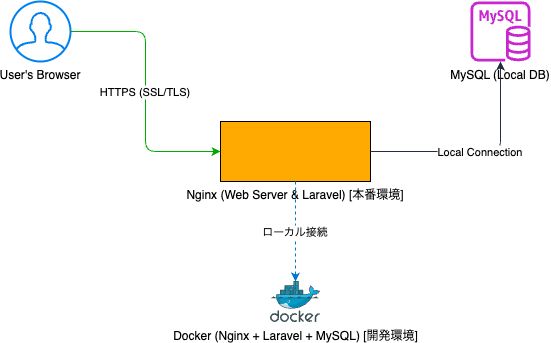

The diagram above was exported from draw.io. Its source (the exported page's mxGraphModel, read from the mxfile embedded in the PNG):
<mxGraphModel dx="731" dy="408" grid="1" gridSize="10" guides="1" tooltips="1" connect="1" arrows="1" fold="1" page="1" pageScale="1" pageWidth="827" pageHeight="1169" background="#FFFFFF" math="0" shadow="0">
  <root>
    <mxCell id="0" />
    <mxCell id="1" parent="0" />
    <mxCell id="User" value="User's Browser" style="shape=mxgraph.ios7.icons.user;strokeColor=#0080F0;strokeWidth=2;verticalLabelPosition=bottom;verticalAlign=top;align=center;" parent="1" vertex="1">
      <mxGeometry x="60" y="80" width="60" height="60" as="geometry" />
    </mxCell>
    <mxCell id="Nginx" value="Nginx (Web Server &amp; Laravel) [本番環境]" style="shape=mxgraph.azure.compute.virtual_machine;fillColor=#FFAA00;verticalLabelPosition=bottom;verticalAlign=top;align=center;" parent="1" vertex="1">
      <mxGeometry x="270" y="200" width="150" height="60" as="geometry" />
    </mxCell>
    <mxCell id="MySQL" value="MySQL (Local DB)" style="shape=mxgraph.aws4.rds_mysql_instance;fillColor=#C925D1;verticalLabelPosition=bottom;verticalAlign=top;align=center;" parent="1" vertex="1">
      <mxGeometry x="500" y="80" width="100" height="60" as="geometry" />
    </mxCell>
    <mxCell id="Docker" value="Docker (Nginx + Laravel + MySQL) [開発環境]" style="image;sketch=0;aspect=fixed;html=1;points=[];align=center;fontSize=12;image=img/lib/mscae/Docker.svg;" vertex="1" parent="1">
      <mxGeometry x="320" y="360" width="50" height="41" as="geometry" />
    </mxCell>
    <mxCell id="HTTPS" value="HTTPS (SSL/TLS)" style="edgeStyle=elbowEdgeStyle;strokeColor=#00AA00;" edge="1" parent="1" source="User" target="Nginx">
      <mxGeometry relative="1" as="geometry" />
    </mxCell>
    <mxCell id="DB" value="Local Connection" style="edgeStyle=orthogonalEdgeStyle;strokeColor=#232F3E;" edge="1" parent="1" source="Nginx" target="MySQL">
      <mxGeometry relative="1" as="geometry" />
    </mxCell>
    <mxCell id="Dev" value="ローカル接続" style="edgeStyle=orthogonalEdgeStyle;strokeColor=#007ACC;dashed=1;" edge="1" parent="1" source="Nginx">
      <mxGeometry relative="1" as="geometry">
        <mxPoint x="345" y="360" as="targetPoint" />
      </mxGeometry>
    </mxCell>
  </root>
</mxGraphModel>